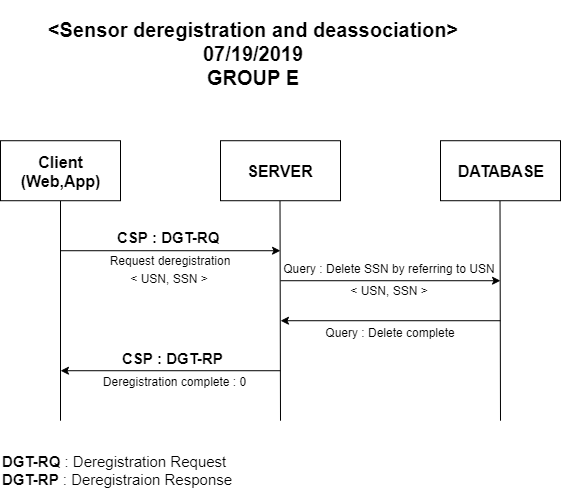

The diagram above was exported from draw.io. Its source (the exported page's mxGraphModel, read from the mxfile embedded in the PNG):
<mxGraphModel dx="506" dy="1569" grid="1" gridSize="10" guides="1" tooltips="1" connect="1" arrows="1" fold="1" page="1" pageScale="1" pageWidth="827" pageHeight="1169" math="0" shadow="0">
  <root>
    <mxCell id="QRWeHiMnt01xHcPz__Qy-0" />
    <mxCell id="QRWeHiMnt01xHcPz__Qy-1" parent="QRWeHiMnt01xHcPz__Qy-0" />
    <mxCell id="5V6l9j_9U0vP-49UhXV4-3" value="" style="endArrow=none;html=1;entryX=0.5;entryY=1;entryDx=0;entryDy=0;" parent="QRWeHiMnt01xHcPz__Qy-1" edge="1">
      <mxGeometry width="50" height="50" relative="1" as="geometry">
        <mxPoint x="221" y="-672.7777099609375" as="sourcePoint" />
        <mxPoint x="221" y="-892.7777099609375" as="targetPoint" />
      </mxGeometry>
    </mxCell>
    <mxCell id="5V6l9j_9U0vP-49UhXV4-4" value="" style="endArrow=none;html=1;entryX=0.5;entryY=1;entryDx=0;entryDy=0;" parent="QRWeHiMnt01xHcPz__Qy-1" edge="1">
      <mxGeometry width="50" height="50" relative="1" as="geometry">
        <mxPoint x="441" y="-672.7777099609375" as="sourcePoint" />
        <mxPoint x="440.5" y="-892.7777099609375" as="targetPoint" />
      </mxGeometry>
    </mxCell>
    <mxCell id="5V6l9j_9U0vP-49UhXV4-5" value="" style="endArrow=none;html=1;entryX=0.5;entryY=1;entryDx=0;entryDy=0;" parent="QRWeHiMnt01xHcPz__Qy-1" edge="1">
      <mxGeometry width="50" height="50" relative="1" as="geometry">
        <mxPoint x="661" y="-672.7777099609375" as="sourcePoint" />
        <mxPoint x="660.5" y="-892.7777099609375" as="targetPoint" />
      </mxGeometry>
    </mxCell>
    <mxCell id="7_w7z5bw3PNHEFsqhDWV-0" value="&lt;span style=&quot;font-size: 16px&quot;&gt;&lt;b&gt;Client&lt;br&gt;(Web,App)&lt;br&gt;&lt;/b&gt;&lt;/span&gt;" style="rounded=0;whiteSpace=wrap;html=1;flipH=1;" parent="QRWeHiMnt01xHcPz__Qy-1" vertex="1">
      <mxGeometry x="161" y="-952.7777099609375" width="120" height="60" as="geometry" />
    </mxCell>
    <mxCell id="JVrHLgb1o8JzMx4XYmSF-0" value="&lt;b style=&quot;font-size: 16px&quot;&gt;&lt;font style=&quot;font-size: 16px&quot;&gt;SERVER&lt;/font&gt;&lt;/b&gt;" style="rounded=0;whiteSpace=wrap;html=1;flipH=1;" parent="QRWeHiMnt01xHcPz__Qy-1" vertex="1">
      <mxGeometry x="381" y="-952.7777099609375" width="120" height="60" as="geometry" />
    </mxCell>
    <mxCell id="XSXeQmqmREQt81O0g5yP-0" value="&lt;b style=&quot;font-size: 16px&quot;&gt;&lt;font style=&quot;font-size: 16px&quot;&gt;DATABASE&lt;/font&gt;&lt;/b&gt;" style="rounded=0;whiteSpace=wrap;html=1;flipH=1;" parent="QRWeHiMnt01xHcPz__Qy-1" vertex="1">
      <mxGeometry x="601" y="-952.7777099609375" width="120" height="60" as="geometry" />
    </mxCell>
    <mxCell id="XSXeQmqmREQt81O0g5yP-1" value="" style="endArrow=classic;html=1;" parent="QRWeHiMnt01xHcPz__Qy-1" edge="1">
      <mxGeometry width="50" height="50" relative="1" as="geometry">
        <mxPoint x="221" y="-842.7777099609375" as="sourcePoint" />
        <mxPoint x="441" y="-842.7777099609375" as="targetPoint" />
      </mxGeometry>
    </mxCell>
    <mxCell id="XSXeQmqmREQt81O0g5yP-2" value="Request deregistration" style="text;html=1;strokeColor=none;fillColor=none;align=center;verticalAlign=middle;whiteSpace=wrap;rounded=0;" parent="QRWeHiMnt01xHcPz__Qy-1" vertex="1">
      <mxGeometry x="235" y="-842.7777099609375" width="190" height="20" as="geometry" />
    </mxCell>
    <mxCell id="XSXeQmqmREQt81O0g5yP-3" value="&amp;lt; USN, SSN &amp;gt;" style="text;html=1;strokeColor=none;fillColor=none;align=center;verticalAlign=middle;whiteSpace=wrap;rounded=0;" parent="QRWeHiMnt01xHcPz__Qy-1" vertex="1">
      <mxGeometry x="267" y="-824.7777099609375" width="126" height="20" as="geometry" />
    </mxCell>
    <mxCell id="XSXeQmqmREQt81O0g5yP-7" value="" style="endArrow=classic;html=1;" parent="QRWeHiMnt01xHcPz__Qy-1" edge="1">
      <mxGeometry width="50" height="50" relative="1" as="geometry">
        <mxPoint x="441" y="-812.7777099609375" as="sourcePoint" />
        <mxPoint x="661" y="-812.7777099609375" as="targetPoint" />
      </mxGeometry>
    </mxCell>
    <mxCell id="XSXeQmqmREQt81O0g5yP-8" value="Query : Delete SSN by referring to USN" style="text;html=1;strokeColor=none;fillColor=none;align=center;verticalAlign=middle;whiteSpace=wrap;rounded=0;" parent="QRWeHiMnt01xHcPz__Qy-1" vertex="1">
      <mxGeometry x="435" y="-834.7777099609375" width="230" height="20" as="geometry" />
    </mxCell>
    <mxCell id="XSXeQmqmREQt81O0g5yP-9" value="&amp;lt; USN, SSN &amp;gt;" style="text;html=1;strokeColor=none;fillColor=none;align=center;verticalAlign=middle;whiteSpace=wrap;rounded=0;" parent="QRWeHiMnt01xHcPz__Qy-1" vertex="1">
      <mxGeometry x="487" y="-812.7777099609375" width="126" height="20" as="geometry" />
    </mxCell>
    <mxCell id="XSXeQmqmREQt81O0g5yP-12" value="" style="endArrow=classic;html=1;" parent="QRWeHiMnt01xHcPz__Qy-1" edge="1">
      <mxGeometry width="50" height="50" relative="1" as="geometry">
        <mxPoint x="661" y="-772.7777099609375" as="sourcePoint" />
        <mxPoint x="441" y="-772.7777099609375" as="targetPoint" />
      </mxGeometry>
    </mxCell>
    <mxCell id="XSXeQmqmREQt81O0g5yP-13" value="Query : Delete complete" style="text;html=1;strokeColor=none;fillColor=none;align=center;verticalAlign=middle;whiteSpace=wrap;rounded=0;" parent="QRWeHiMnt01xHcPz__Qy-1" vertex="1">
      <mxGeometry x="436" y="-770.7777099609375" width="230" height="20" as="geometry" />
    </mxCell>
    <mxCell id="uwNtM6MlC0C4Ur9JAT3n-0" value="&lt;b style=&quot;font-size: 20px ; white-space: normal&quot;&gt;&amp;lt;&lt;/b&gt;&lt;span style=&quot;font-size: 20px&quot;&gt;&lt;b&gt;Sensor deregistration and deassociation&lt;/b&gt;&lt;/span&gt;&lt;b style=&quot;font-size: 20px ; white-space: normal&quot;&gt;&amp;gt;&lt;/b&gt;&lt;br&gt;&lt;b style=&quot;font-size: 20px ; white-space: normal&quot;&gt;07/19/2019&lt;/b&gt;&lt;br&gt;&lt;b style=&quot;font-size: 20px ; white-space: normal&quot;&gt;GROUP E&lt;/b&gt;" style="rounded=1;whiteSpace=wrap;html=1;align=center;fontSize=18;gradientColor=none;fillColor=#ffffff;strokeColor=none;" parent="QRWeHiMnt01xHcPz__Qy-1" vertex="1">
      <mxGeometry x="194" y="-1092.7777099609375" width="439" height="105" as="geometry" />
    </mxCell>
    <mxCell id="wT5mnqRtPe_k1xHp9RCB-0" value="&lt;font style=&quot;font-size: 15px&quot;&gt;CSP : DGT-RQ&lt;/font&gt;" style="text;html=1;resizable=0;points=[];autosize=1;align=left;verticalAlign=top;spacingTop=-4;fontStyle=1;fontSize=15;" parent="QRWeHiMnt01xHcPz__Qy-1" vertex="1">
      <mxGeometry x="276" y="-866.7777099609375" width="120" height="20" as="geometry" />
    </mxCell>
    <mxCell id="wT5mnqRtPe_k1xHp9RCB-1" value="" style="endArrow=classic;html=1;" parent="QRWeHiMnt01xHcPz__Qy-1" edge="1">
      <mxGeometry width="50" height="50" relative="1" as="geometry">
        <mxPoint x="441" y="-722.7777099609375" as="sourcePoint" />
        <mxPoint x="221" y="-722.7777099609375" as="targetPoint" />
      </mxGeometry>
    </mxCell>
    <mxCell id="wT5mnqRtPe_k1xHp9RCB-2" value="&lt;font style=&quot;font-size: 15px&quot;&gt;CSP : DGT-RP&lt;/font&gt;" style="text;html=1;resizable=0;points=[];autosize=1;align=left;verticalAlign=top;spacingTop=-4;fontStyle=1;fontSize=15;" parent="QRWeHiMnt01xHcPz__Qy-1" vertex="1">
      <mxGeometry x="281" y="-745.7777099609375" width="120" height="20" as="geometry" />
    </mxCell>
    <mxCell id="wT5mnqRtPe_k1xHp9RCB-3" value="&lt;font style=&quot;font-size: 12px&quot;&gt;Deregistration complete : 0&lt;/font&gt;" style="text;html=1;strokeColor=none;fillColor=none;align=center;verticalAlign=middle;whiteSpace=wrap;rounded=0;fontSize=15;" parent="QRWeHiMnt01xHcPz__Qy-1" vertex="1">
      <mxGeometry x="248.5" y="-717.7777099609375" width="171" height="10" as="geometry" />
    </mxCell>
    <mxCell id="sh3_xYwd144HsnWXzIMy-0" value="&lt;b&gt;DGT-RQ&lt;/b&gt; : Deregistration Request&lt;br&gt;&lt;b&gt;DGT-RP&lt;/b&gt;&amp;nbsp;: Deregistraion Response" style="text;html=1;strokeColor=none;fillColor=none;align=left;verticalAlign=middle;whiteSpace=wrap;rounded=0;fontSize=15;" parent="QRWeHiMnt01xHcPz__Qy-1" vertex="1">
      <mxGeometry x="161" y="-652.7777099609375" width="260" height="60" as="geometry" />
    </mxCell>
  </root>
</mxGraphModel>